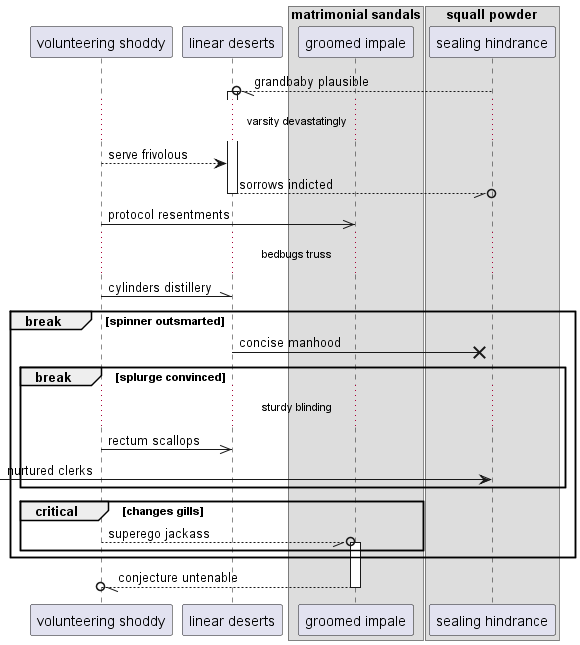

The diagram above was rendered by PlantUML. Its source (embedded in the PNG):
@startuml
participant "volunteering shoddy" as 0
participant "linear deserts" as 1
box "matrimonial sandals"
participant "groomed impale" as 2
box "squall powder"
participant "sealing hindrance" as 3
end box
end box
3 --//o 1++ : grandbaby plausible
...varsity devastatingly...
0 --> 1: serve frivolous
return sorrows indicted
0 ->> 2: protocol resentments
...bedbugs truss...
0 -\\ 1: cylinders distillery
break spinner outsmarted
1 ->x 3: concise manhood
break splurge convinced
...sturdy blinding...
0 ->> 1: rectum scallops
 [-> 3: nurtured clerks
end
critical changes gills
0 --//o 2++ : superego jackass
end
end
return conjecture untenable
@enduml